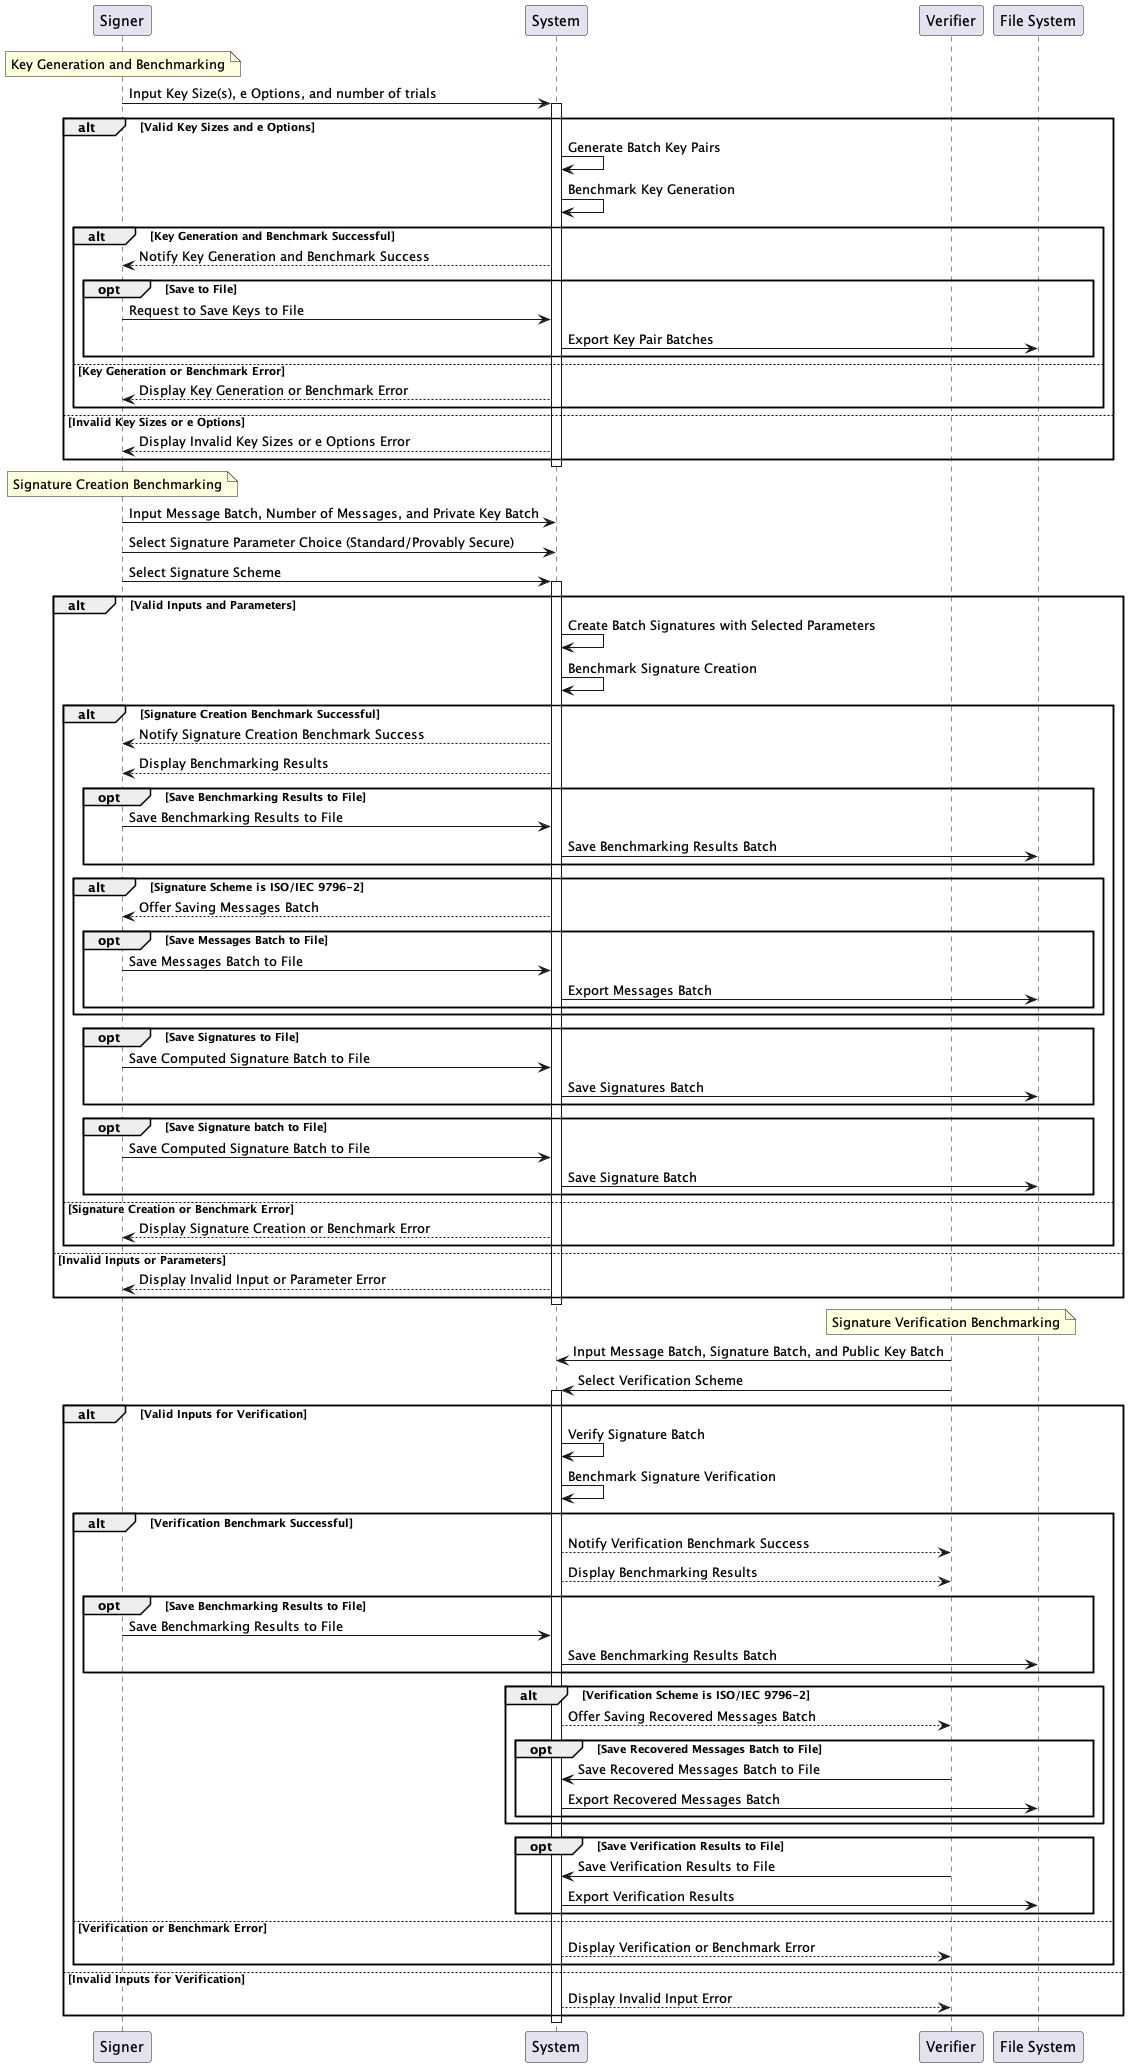

The diagram above was rendered by PlantUML. Its source (embedded in the PNG):
@startuml

participant "Signer" as S
participant "System" as Sys
participant "Verifier" as V
participant "File System" as FS

note over S: Key Generation and Benchmarking
S -> Sys: Input Key Size(s), e Options, and number of trials
activate Sys

alt Valid Key Sizes and e Options
    Sys -> Sys: Generate Batch Key Pairs
    Sys -> Sys: Benchmark Key Generation
    alt Key Generation and Benchmark Successful
        Sys --> S: Notify Key Generation and Benchmark Success
        opt Save to File
            S -> Sys: Request to Save Keys to File
            Sys -> FS: Export Key Pair Batches
        end opt
    else Key Generation or Benchmark Error
        Sys --> S: Display Key Generation or Benchmark Error
    end alt
else Invalid Key Sizes or e Options
    Sys --> S: Display Invalid Key Sizes or e Options Error
end alt
deactivate Sys

note over S: Signature Creation Benchmarking
S -> Sys: Input Message Batch, Number of Messages, and Private Key Batch
S -> Sys: Select Signature Parameter Choice (Standard/Provably Secure)
S -> Sys: Select Signature Scheme
activate Sys

alt Valid Inputs and Parameters
    Sys -> Sys: Create Batch Signatures with Selected Parameters
    Sys -> Sys: Benchmark Signature Creation
    alt Signature Creation Benchmark Successful
        Sys --> S: Notify Signature Creation Benchmark Success
        Sys --> S: Display Benchmarking Results
        opt Save Benchmarking Results to File
            S -> Sys: Save Benchmarking Results to File
            Sys -> FS: Save Benchmarking Results Batch
        end opt
        alt Signature Scheme is ISO/IEC 9796-2
            Sys --> S: Offer Saving Messages Batch
            opt Save Messages Batch to File
                S -> Sys: Save Messages Batch to File
                Sys -> FS: Export Messages Batch
            end opt
        end alt
        opt Save Signatures to File
            S -> Sys: Save Computed Signature Batch to File
            Sys -> FS: Save Signatures Batch
        end opt
        opt Save Signature batch to File
            S -> Sys: Save Computed Signature Batch to File
            Sys -> FS: Save Signature Batch
        end opt
    else Signature Creation or Benchmark Error
        Sys --> S: Display Signature Creation or Benchmark Error
    end alt
else Invalid Inputs or Parameters
    Sys --> S: Display Invalid Input or Parameter Error
end alt
deactivate Sys

note over V: Signature Verification Benchmarking
V -> Sys: Input Message Batch, Signature Batch, and Public Key Batch
V -> Sys: Select Verification Scheme
activate Sys

alt Valid Inputs for Verification
    Sys -> Sys: Verify Signature Batch
    Sys -> Sys: Benchmark Signature Verification
    alt Verification Benchmark Successful
        Sys --> V: Notify Verification Benchmark Success
        Sys --> V: Display Benchmarking Results
        opt Save Benchmarking Results to File
            S -> Sys: Save Benchmarking Results to File
            Sys -> FS: Save Benchmarking Results Batch
        end opt
        alt Verification Scheme is ISO/IEC 9796-2
            Sys --> V: Offer Saving Recovered Messages Batch
            opt Save Recovered Messages Batch to File
                V -> Sys: Save Recovered Messages Batch to File
                Sys -> FS: Export Recovered Messages Batch
            end opt
        end alt
        opt Save Verification Results to File
            V -> Sys: Save Verification Results to File
            Sys -> FS: Export Verification Results
        end opt
    else Verification or Benchmark Error
        Sys --> V: Display Verification or Benchmark Error
    end alt
else Invalid Inputs for Verification
    Sys --> V: Display Invalid Input Error
end alt
deactivate Sys

@enduml